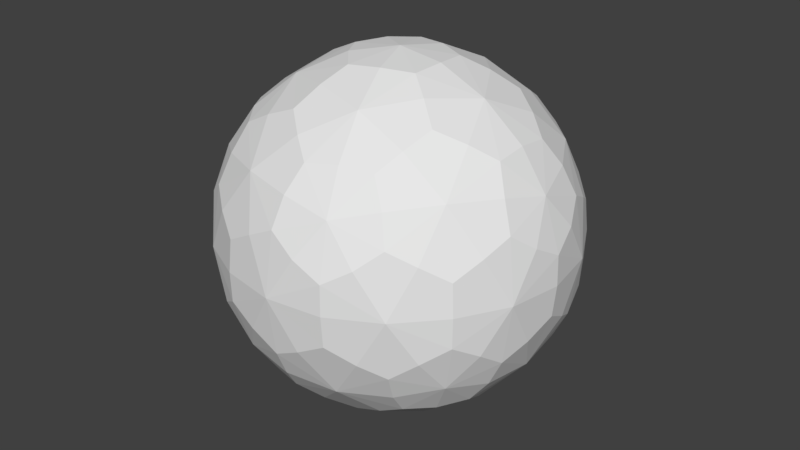 # Source: ExitCover.blend  (saved by Blender 2.79.0; exported with 4.5.12 LTS)
import bpy
from mathutils import Matrix  # noqa: F401  (used for matrix-valued properties, if any)

bpy.ops.wm.read_factory_settings(use_empty=True)
scene = bpy.context.scene
scene.name = 'Scene'

# ---- collections
col_collection_1 = bpy.data.collections.new('Collection 1'); scene.collection.children.link(col_collection_1)

# ---- world
world_world = bpy.data.worlds.new('World'); scene.world = world_world
world_world.color = (0.05088, 0.05088, 0.05088)
world_world.use_sun_shadow = False
world_world.sun_shadow_jitter_overblur = 0.0
world_world.cycles.sampling_method = 'MANUAL'

# ---- meshes
me_icosphere = bpy.data.meshes.new('Icosphere')
me_icosphere.from_pydata([(0.0, 0.0, -1.0), (0.7236, -0.5257, -0.4472), (-0.2764, -0.8506, -0.4472), (-0.8944, 0.0, -0.4472), (-0.2764, 0.8506, -0.4472), (0.7236, 0.5257, -0.4472), (0.2764, -0.8506, 0.4472), (-0.7236, -0.5257, 0.4472), (-0.7236, 0.5257, 0.4472), (0.2764, 0.8506, 0.4472), (0.8944, 0.0, 0.4472), (0.0, 0.0, 1.0), (-0.1625, -0.5, -0.8507), (0.4253, -0.309, -0.8507), (0.2629, -0.809, -0.5257), (0.8506, 0.0, -0.5257), (0.4253, 0.309, -0.8507), (-0.5257, 0.0, -0.8507), (-0.6882, -0.5, -0.5257), (-0.1625, 0.5, -0.8507), (-0.6882, 0.5, -0.5257), (0.2629, 0.809, -0.5257), (0.9511, -0.309, 0.0), (0.9511, 0.309, 0.0), (0.0, -1.0, 0.0), (0.5878, -0.809, 0.0), (-0.9511, -0.309, 0.0), (-0.5878, -0.809, 0.0), (-0.5878, 0.809, 0.0), (-0.9511, 0.309, 0.0), (0.5878, 0.809, 0.0), (0.0, 1.0, 0.0), (0.6882, -0.5, 0.5257), (-0.2629, -0.809, 0.5257), (-0.8506, 0.0, 0.5257), (-0.2629, 0.809, 0.5257), (0.6882, 0.5, 0.5257), (0.1625, -0.5, 0.8507), (0.5257, 0.0, 0.8507), (-0.4253, -0.309, 0.8507), (-0.4253, 0.309, 0.8507), (0.1625, 0.5, 0.8507)], [], [(0, 13, 12), (1, 13, 15), (0, 12, 17), (0, 17, 19), (0, 19, 16), (1, 15, 22), (2, 14, 24), (3, 18, 26), (4, 20, 28), (5, 21, 30), (1, 22, 25), (2, 24, 27), (3, 26, 29), (4, 28, 31), (5, 30, 23), (6, 32, 37), (7, 33, 39), (8, 34, 40), (9, 35, 41), (10, 36, 38), (38, 41, 11), (38, 36, 41), (36, 9, 41), (41, 40, 11), (41, 35, 40), (35, 8, 40), (40, 39, 11), (40, 34, 39), (34, 7, 39), (39, 37, 11), (39, 33, 37), (33, 6, 37), (37, 38, 11), (37, 32, 38), (32, 10, 38), (23, 36, 10), (23, 30, 36), (30, 9, 36), (31, 35, 9), (31, 28, 35), (28, 8, 35), (29, 34, 8), (29, 26, 34), (26, 7, 34), (27, 33, 7), (27, 24, 33), (24, 6, 33), (25, 32, 6), (25, 22, 32), (22, 10, 32), (30, 31, 9), (30, 21, 31), (21, 4, 31), (28, 29, 8), (28, 20, 29), (20, 3, 29), (26, 27, 7), (26, 18, 27), (18, 2, 27), (24, 25, 6), (24, 14, 25), (14, 1, 25), (22, 23, 10), (22, 15, 23), (15, 5, 23), (16, 21, 5), (16, 19, 21), (19, 4, 21), (19, 20, 4), (19, 17, 20), (17, 3, 20), (17, 18, 3), (17, 12, 18), (12, 2, 18), (15, 16, 5), (15, 13, 16), (13, 0, 16), (12, 14, 2), (12, 13, 14), (13, 1, 14)])
me_icosphere.use_remesh_preserve_volume = False
me_icosphere.use_remesh_preserve_attributes = False
me_icosphere.use_mirror_vertex_groups = False
me_icosphere.update()

# ---- objects
ob_icosphere = bpy.data.objects.new('Icosphere', me_icosphere)

# ---- transforms, parenting, visibility, modifiers, constraints
ob_icosphere.location = (0.0, 0.0, 0.0)
ob_icosphere.scale = (0.9941, 0.9941, 0.9941)
ob_icosphere.lineart.crease_threshold = 0.0
_m = ob_icosphere.modifiers.new('Subsurf', 'SUBSURF')
_m.uv_smooth = 'PRESERVE_CORNERS'
_m.quality = 1
_m.render_levels = 1
_m.show_only_control_edges = False

# ---- collection membership
col_collection_1.objects.link(ob_icosphere)

# ---- scene / render settings (as saved in the file)
scene.frame_start = 1; scene.frame_end = 250; scene.frame_set(1)
scene.render.engine = 'BLENDER_EEVEE_NEXT'
scene.render.resolution_percentage = 50
scene.render.dither_intensity = 0.0
scene.cycles.use_denoising = False
scene.cycles.samples = 128
scene.cycles.sampling_pattern = 'TABULATED_SOBOL'
scene.cycles.use_adaptive_sampling = False
scene.cycles.use_light_tree = False
scene.cycles.blur_glossy = 0.0
scene.cycles.sample_clamp_indirect = 0.0
scene.view_settings.view_transform = 'Standard'
bpy.context.view_layer.update()

# ---- added for rendering (the .blend has no active camera and no usable light): camera, sun
cam_auto = bpy.data.cameras.new('AutoCamera')
cam_auto.lens = 50.0
cam_auto.sensor_width = 36.0
cam_auto.clip_end = 1000.0
ob_auto_camera = bpy.data.objects.new('AutoCamera', cam_auto)
scene.collection.objects.link(ob_auto_camera)
ob_auto_camera.location = (3.13489, -3.76187, 2.50791)
ob_auto_camera.rotation_euler = (1.09748, -7.21219e-08, 0.694738)
scene.camera = ob_auto_camera
light_auto_sun = bpy.data.lights.new('AutoSun', 'SUN')
light_auto_sun.energy = 3.0
light_auto_sun.angle = 0.0523599
ob_auto_sun = bpy.data.objects.new('AutoSun', light_auto_sun)
scene.collection.objects.link(ob_auto_sun)
ob_auto_sun.rotation_euler = (0.872665, 0.174533, 0.523599)
bpy.context.view_layer.update()
